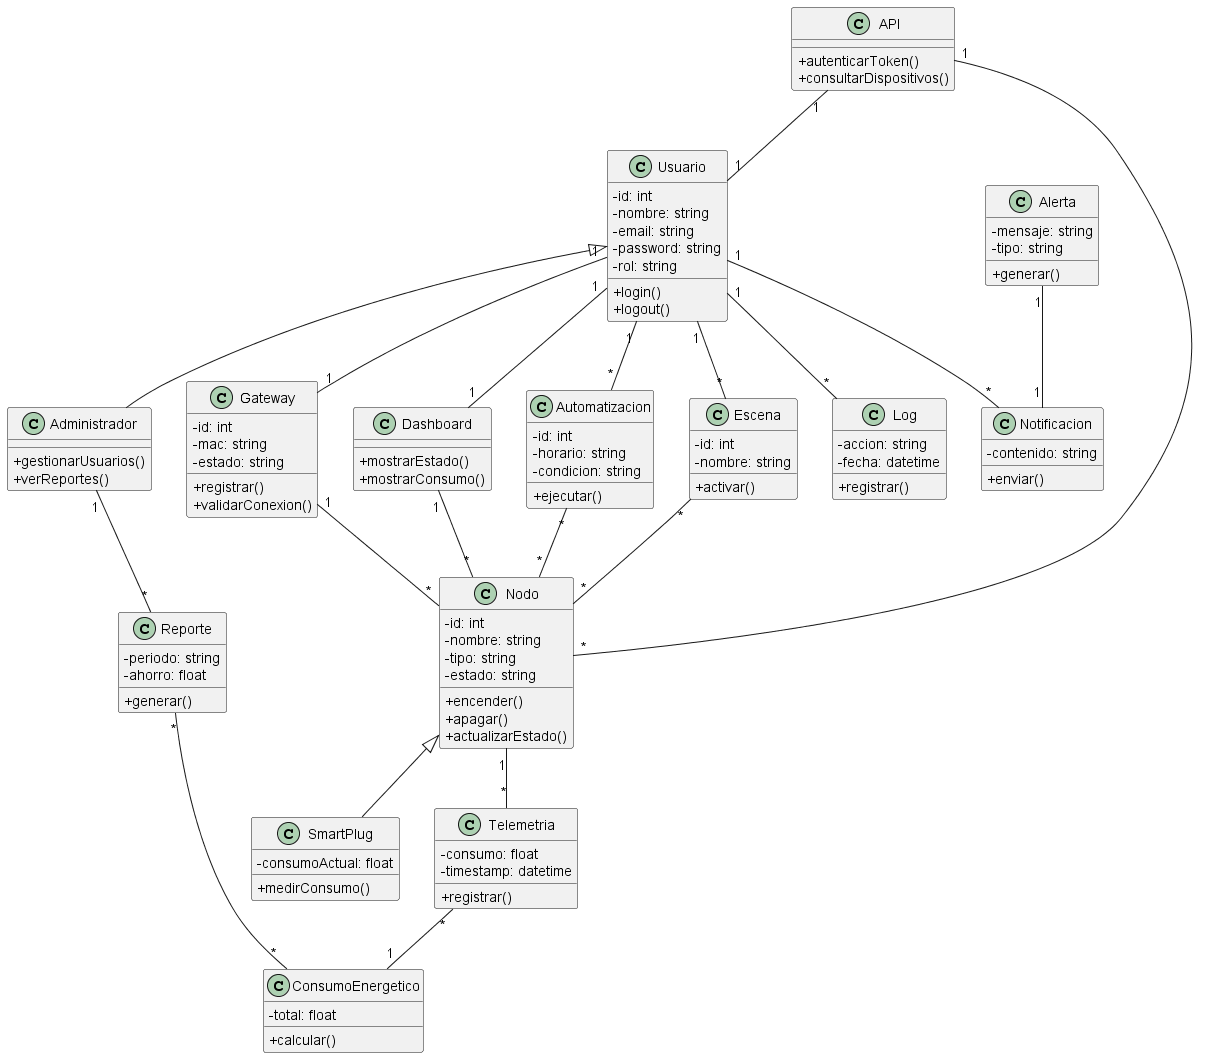

The diagram above was rendered by PlantUML. Its source (embedded in the PNG):
@startuml DiagramaClases
skinparam classAttributeIconSize 0

' =========================
' USUARIOS Y ROLES
' =========================
class Usuario {
  -id: int
  -nombre: string
  -email: string
  -password: string
  -rol: string
  +login()
  +logout()
}

class Administrador {
  +gestionarUsuarios()
  +verReportes()
}

Usuario <|-- Administrador

' =========================
' GATEWAY Y DISPOSITIVOS
' =========================
class Gateway {
  -id: int
  -mac: string
  -estado: string
  +registrar()
  +validarConexion()
}

class Nodo {
  -id: int
  -nombre: string
  -tipo: string
  -estado: string
  +encender()
  +apagar()
  +actualizarEstado()
}

class SmartPlug {
  -consumoActual: float
  +medirConsumo()
}

Nodo <|-- SmartPlug

Usuario "1" -- "1" Gateway
Gateway "1" -- "*" Nodo

' =========================
' DASHBOARD Y VISUALIZACIÓN
' =========================
class Dashboard {
  +mostrarEstado()
  +mostrarConsumo()
}

Usuario "1" -- "1" Dashboard
Dashboard "1" -- "*" Nodo

' =========================
' AUTOMATIZACIÓN Y ESCENAS
' =========================
class Automatizacion {
  -id: int
  -horario: string
  -condicion: string
  +ejecutar()
}

class Escena {
  -id: int
  -nombre: string
  +activar()
}

Usuario "1" -- "*" Automatizacion
Usuario "1" -- "*" Escena
Escena "*" -- "*" Nodo
Automatizacion "*" -- "*" Nodo

' =========================
' MONITOREO Y TELEMETRÍA
' =========================
class Telemetria {
  -consumo: float
  -timestamp: datetime
  +registrar()
}

class ConsumoEnergetico {
  -total: float
  +calcular()
}

Nodo "1" -- "*" Telemetria
Telemetria "*" -- "1" ConsumoEnergetico

' =========================
' ALERTAS Y NOTIFICACIONES
' =========================
class Alerta {
  -mensaje: string
  -tipo: string
  +generar()
}

class Notificacion {
  -contenido: string
  +enviar()
}

Alerta "1" -- "1" Notificacion
Usuario "1" -- "*" Notificacion

' =========================
' REPORTES
' =========================
class Reporte {
  -periodo: string
  -ahorro: float
  +generar()
}

Administrador "1" -- "*" Reporte
Reporte "*" -- "*" ConsumoEnergetico

' =========================
' SEGURIDAD Y LOGS
' =========================
class Log {
  -accion: string
  -fecha: datetime
  +registrar()
}

Usuario "1" -- "*" Log

' =========================
' API
' =========================
class API {
  +autenticarToken()
  +consultarDispositivos()
}

API "1" -- "*" Nodo
API "1" -- "1" Usuario

@enduml